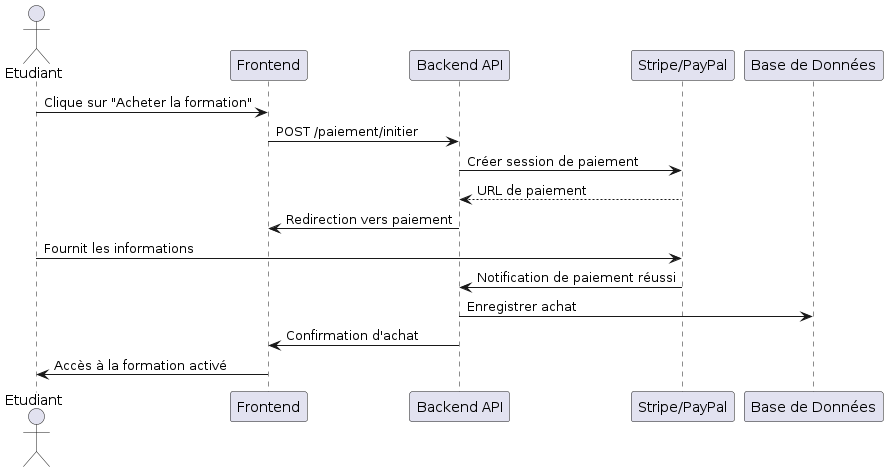

The diagram above was rendered by PlantUML. Its source (embedded in the PNG):
@startuml
actor Etudiant
participant "Frontend" as FE
participant "Backend API" as BE
participant "Stripe/PayPal" as Paiement
participant "Base de Données" as DB

Etudiant -> FE : Clique sur "Acheter la formation"
FE -> BE : POST /paiement/initier
BE -> Paiement : Créer session de paiement
Paiement --> BE : URL de paiement
BE -> FE : Redirection vers paiement
Etudiant -> Paiement : Fournit les informations
Paiement -> BE : Notification de paiement réussi
BE -> DB : Enregistrer achat
BE -> FE : Confirmation d'achat
FE -> Etudiant : Accès à la formation activé
@enduml